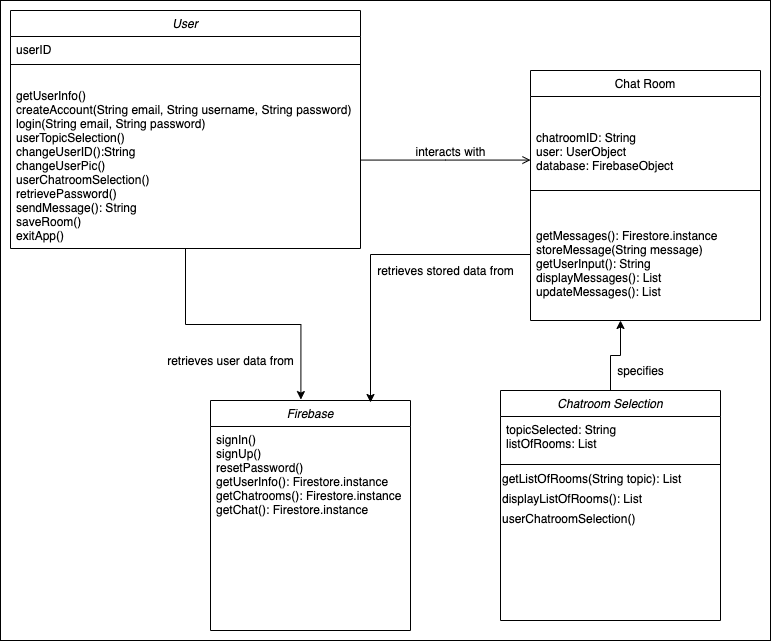

The diagram above was exported from draw.io. Its source (the exported page's mxGraphModel, read from the mxfile embedded in the PNG):
<mxGraphModel dx="1351" dy="689" grid="1" gridSize="10" guides="1" tooltips="1" connect="1" arrows="1" fold="1" page="1" pageScale="1" pageWidth="827" pageHeight="1169" math="0" shadow="0">
  <root>
    <mxCell id="WIyWlLk6GJQsqaUBKTNV-0" />
    <mxCell id="WIyWlLk6GJQsqaUBKTNV-1" parent="WIyWlLk6GJQsqaUBKTNV-0" />
    <mxCell id="aOFb7d8D735YgEZF7v4_-1" value="" style="rounded=0;whiteSpace=wrap;html=1;" vertex="1" parent="WIyWlLk6GJQsqaUBKTNV-1">
      <mxGeometry x="30" y="50" width="770" height="640" as="geometry" />
    </mxCell>
    <mxCell id="ZLEI8gInlDrfNfGX9rhC-12" style="edgeStyle=orthogonalEdgeStyle;rounded=0;orthogonalLoop=1;jettySize=auto;html=1;exitX=0.5;exitY=1;exitDx=0;exitDy=0;entryX=0.452;entryY=-0.004;entryDx=0;entryDy=0;entryPerimeter=0;" parent="WIyWlLk6GJQsqaUBKTNV-1" source="zkfFHV4jXpPFQw0GAbJ--0" target="ZLEI8gInlDrfNfGX9rhC-0" edge="1">
      <mxGeometry relative="1" as="geometry" />
    </mxCell>
    <mxCell id="zkfFHV4jXpPFQw0GAbJ--0" value="User" style="swimlane;fontStyle=2;align=center;verticalAlign=top;childLayout=stackLayout;horizontal=1;startSize=26;horizontalStack=0;resizeParent=1;resizeLast=0;collapsible=1;marginBottom=0;rounded=0;shadow=0;strokeWidth=1;" parent="WIyWlLk6GJQsqaUBKTNV-1" vertex="1">
      <mxGeometry x="40" y="60" width="350" height="238" as="geometry">
        <mxRectangle x="230" y="140" width="160" height="26" as="alternateBounds" />
      </mxGeometry>
    </mxCell>
    <mxCell id="zkfFHV4jXpPFQw0GAbJ--1" value="userID" style="text;align=left;verticalAlign=top;spacingLeft=4;spacingRight=4;overflow=hidden;rotatable=0;points=[[0,0.5],[1,0.5]];portConstraint=eastwest;" parent="zkfFHV4jXpPFQw0GAbJ--0" vertex="1">
      <mxGeometry y="26" width="350" height="24" as="geometry" />
    </mxCell>
    <mxCell id="zkfFHV4jXpPFQw0GAbJ--4" value="" style="line;html=1;strokeWidth=1;align=left;verticalAlign=middle;spacingTop=-1;spacingLeft=3;spacingRight=3;rotatable=0;labelPosition=right;points=[];portConstraint=eastwest;" parent="zkfFHV4jXpPFQw0GAbJ--0" vertex="1">
      <mxGeometry y="50" width="350" height="8" as="geometry" />
    </mxCell>
    <mxCell id="zkfFHV4jXpPFQw0GAbJ--5" value="&#10;getUserInfo()&#10;createAccount(String email, String username, String password)&#10;login(String email, String password)&#10;userTopicSelection()&#10;changeUserID():String&#10;changeUserPic()&#10;userChatroomSelection()&#10;retrievePassword()&#10;sendMessage(): String&#10;saveRoom()&#10;exitApp()&#10;" style="text;align=left;verticalAlign=top;spacingLeft=4;spacingRight=4;overflow=hidden;rotatable=0;points=[[0,0.5],[1,0.5]];portConstraint=eastwest;" parent="zkfFHV4jXpPFQw0GAbJ--0" vertex="1">
      <mxGeometry y="58" width="350" height="180" as="geometry" />
    </mxCell>
    <mxCell id="zkfFHV4jXpPFQw0GAbJ--17" value="Chat Room" style="swimlane;fontStyle=0;align=center;verticalAlign=top;childLayout=stackLayout;horizontal=1;startSize=26;horizontalStack=0;resizeParent=1;resizeLast=0;collapsible=1;marginBottom=0;rounded=0;shadow=0;strokeWidth=1;" parent="WIyWlLk6GJQsqaUBKTNV-1" vertex="1">
      <mxGeometry x="560" y="120" width="230" height="250" as="geometry">
        <mxRectangle x="550" y="140" width="160" height="26" as="alternateBounds" />
      </mxGeometry>
    </mxCell>
    <mxCell id="zkfFHV4jXpPFQw0GAbJ--22" value="&#10;&#10;chatroomID: String&#10;user: UserObject&#10;database: FirebaseObject&#10;" style="text;align=left;verticalAlign=top;spacingLeft=4;spacingRight=4;overflow=hidden;rotatable=0;points=[[0,0.5],[1,0.5]];portConstraint=eastwest;rounded=0;shadow=0;html=0;" parent="zkfFHV4jXpPFQw0GAbJ--17" vertex="1">
      <mxGeometry y="26" width="230" height="90" as="geometry" />
    </mxCell>
    <mxCell id="zkfFHV4jXpPFQw0GAbJ--23" value="" style="line;html=1;strokeWidth=1;align=left;verticalAlign=middle;spacingTop=-1;spacingLeft=3;spacingRight=3;rotatable=0;labelPosition=right;points=[];portConstraint=eastwest;" parent="zkfFHV4jXpPFQw0GAbJ--17" vertex="1">
      <mxGeometry y="116" width="230" height="8" as="geometry" />
    </mxCell>
    <mxCell id="zkfFHV4jXpPFQw0GAbJ--25" value="&#10;&#10;getMessages(): Firestore.instance&#10;storeMessage(String message)&#10;getUserInput(): String&#10;displayMessages(): List&#10;updateMessages(): List&#10;&#10;" style="text;align=left;verticalAlign=top;spacingLeft=4;spacingRight=4;overflow=hidden;rotatable=0;points=[[0,0.5],[1,0.5]];portConstraint=eastwest;" parent="zkfFHV4jXpPFQw0GAbJ--17" vertex="1">
      <mxGeometry y="124" width="230" height="120" as="geometry" />
    </mxCell>
    <mxCell id="zkfFHV4jXpPFQw0GAbJ--26" value="" style="endArrow=open;shadow=0;strokeWidth=1;rounded=0;endFill=1;edgeStyle=elbowEdgeStyle;elbow=vertical;" parent="WIyWlLk6GJQsqaUBKTNV-1" source="zkfFHV4jXpPFQw0GAbJ--0" target="zkfFHV4jXpPFQw0GAbJ--17" edge="1">
      <mxGeometry x="0.5" y="41" relative="1" as="geometry">
        <mxPoint x="380" y="192" as="sourcePoint" />
        <mxPoint x="540" y="192" as="targetPoint" />
        <mxPoint x="-40" y="32" as="offset" />
      </mxGeometry>
    </mxCell>
    <mxCell id="zkfFHV4jXpPFQw0GAbJ--29" value="interacts with" style="text;html=1;resizable=0;points=[];;align=center;verticalAlign=middle;labelBackgroundColor=none;rounded=0;shadow=0;strokeWidth=1;fontSize=12;" parent="zkfFHV4jXpPFQw0GAbJ--26" vertex="1" connectable="0">
      <mxGeometry x="0.5" y="49" relative="1" as="geometry">
        <mxPoint x="-38" y="40" as="offset" />
      </mxGeometry>
    </mxCell>
    <mxCell id="ZLEI8gInlDrfNfGX9rhC-0" value="Firebase" style="swimlane;fontStyle=2;align=center;verticalAlign=top;childLayout=stackLayout;horizontal=1;startSize=26;horizontalStack=0;resizeParent=1;resizeLast=0;collapsible=1;marginBottom=0;rounded=0;shadow=0;strokeWidth=1;" parent="WIyWlLk6GJQsqaUBKTNV-1" vertex="1">
      <mxGeometry x="240" y="450" width="200" height="230" as="geometry">
        <mxRectangle x="230" y="140" width="160" height="26" as="alternateBounds" />
      </mxGeometry>
    </mxCell>
    <mxCell id="ZLEI8gInlDrfNfGX9rhC-1" value="signIn()&#10;signUp()&#10;resetPassword()&#10;getUserInfo(): Firestore.instance&#10;getChatrooms(): Firestore.instance&#10;getChat(): Firestore.instance&#10;" style="text;align=left;verticalAlign=top;spacingLeft=4;spacingRight=4;overflow=hidden;rotatable=0;points=[[0,0.5],[1,0.5]];portConstraint=eastwest;" parent="ZLEI8gInlDrfNfGX9rhC-0" vertex="1">
      <mxGeometry y="26" width="200" height="124" as="geometry" />
    </mxCell>
    <mxCell id="ZLEI8gInlDrfNfGX9rhC-14" style="edgeStyle=orthogonalEdgeStyle;rounded=0;orthogonalLoop=1;jettySize=auto;html=1;exitX=0.5;exitY=0;exitDx=0;exitDy=0;" parent="WIyWlLk6GJQsqaUBKTNV-1" source="ZLEI8gInlDrfNfGX9rhC-3" edge="1">
      <mxGeometry relative="1" as="geometry">
        <mxPoint x="650" y="369.9999999999999" as="targetPoint" />
      </mxGeometry>
    </mxCell>
    <mxCell id="ZLEI8gInlDrfNfGX9rhC-3" value="Chatroom Selection" style="swimlane;fontStyle=2;align=center;verticalAlign=top;childLayout=stackLayout;horizontal=1;startSize=26;horizontalStack=0;resizeParent=1;resizeLast=0;collapsible=1;marginBottom=0;rounded=0;shadow=0;strokeWidth=1;" parent="WIyWlLk6GJQsqaUBKTNV-1" vertex="1">
      <mxGeometry x="530" y="440" width="220" height="230" as="geometry">
        <mxRectangle x="230" y="140" width="160" height="26" as="alternateBounds" />
      </mxGeometry>
    </mxCell>
    <mxCell id="ZLEI8gInlDrfNfGX9rhC-4" value="topicSelected: String&#10;listOfRooms: List" style="text;align=left;verticalAlign=top;spacingLeft=4;spacingRight=4;overflow=hidden;rotatable=0;points=[[0,0.5],[1,0.5]];portConstraint=eastwest;" parent="ZLEI8gInlDrfNfGX9rhC-3" vertex="1">
      <mxGeometry y="26" width="220" height="44" as="geometry" />
    </mxCell>
    <mxCell id="ZLEI8gInlDrfNfGX9rhC-5" value="" style="line;html=1;strokeWidth=1;align=left;verticalAlign=middle;spacingTop=-1;spacingLeft=3;spacingRight=3;rotatable=0;labelPosition=right;points=[];portConstraint=eastwest;" parent="ZLEI8gInlDrfNfGX9rhC-3" vertex="1">
      <mxGeometry y="70" width="220" height="8" as="geometry" />
    </mxCell>
    <mxCell id="ZLEI8gInlDrfNfGX9rhC-7" value="getListOfRooms(String topic): List" style="text;html=1;align=left;verticalAlign=middle;resizable=0;points=[];autosize=1;strokeColor=none;" parent="ZLEI8gInlDrfNfGX9rhC-3" vertex="1">
      <mxGeometry y="78" width="220" height="20" as="geometry" />
    </mxCell>
    <mxCell id="ZLEI8gInlDrfNfGX9rhC-10" value="displayListOfRooms(): List" style="text;html=1;align=left;verticalAlign=middle;resizable=0;points=[];autosize=1;strokeColor=none;" parent="ZLEI8gInlDrfNfGX9rhC-3" vertex="1">
      <mxGeometry y="98" width="220" height="20" as="geometry" />
    </mxCell>
    <mxCell id="ZLEI8gInlDrfNfGX9rhC-11" value="userChatroomSelection()" style="text;html=1;align=left;verticalAlign=middle;resizable=0;points=[];autosize=1;strokeColor=none;" parent="ZLEI8gInlDrfNfGX9rhC-3" vertex="1">
      <mxGeometry y="118" width="220" height="20" as="geometry" />
    </mxCell>
    <mxCell id="ZLEI8gInlDrfNfGX9rhC-13" value="retrieves user data from" style="text;html=1;align=center;verticalAlign=middle;resizable=0;points=[];autosize=1;strokeColor=none;" parent="WIyWlLk6GJQsqaUBKTNV-1" vertex="1">
      <mxGeometry x="190" y="400" width="140" height="20" as="geometry" />
    </mxCell>
    <mxCell id="ZLEI8gInlDrfNfGX9rhC-15" value="specifies" style="text;html=1;align=center;verticalAlign=middle;resizable=0;points=[];autosize=1;strokeColor=none;" parent="WIyWlLk6GJQsqaUBKTNV-1" vertex="1">
      <mxGeometry x="640" y="410" width="60" height="20" as="geometry" />
    </mxCell>
    <mxCell id="ZLEI8gInlDrfNfGX9rhC-16" style="edgeStyle=orthogonalEdgeStyle;rounded=0;orthogonalLoop=1;jettySize=auto;html=1;exitX=0;exitY=0.5;exitDx=0;exitDy=0;" parent="WIyWlLk6GJQsqaUBKTNV-1" source="zkfFHV4jXpPFQw0GAbJ--25" edge="1">
      <mxGeometry relative="1" as="geometry">
        <mxPoint x="400" y="452" as="targetPoint" />
        <Array as="points">
          <mxPoint x="400" y="304" />
        </Array>
      </mxGeometry>
    </mxCell>
    <mxCell id="ZLEI8gInlDrfNfGX9rhC-17" value="retrieves stored data from" style="text;html=1;align=center;verticalAlign=middle;resizable=0;points=[];autosize=1;strokeColor=none;" parent="WIyWlLk6GJQsqaUBKTNV-1" vertex="1">
      <mxGeometry x="400" y="310" width="150" height="20" as="geometry" />
    </mxCell>
  </root>
</mxGraphModel>